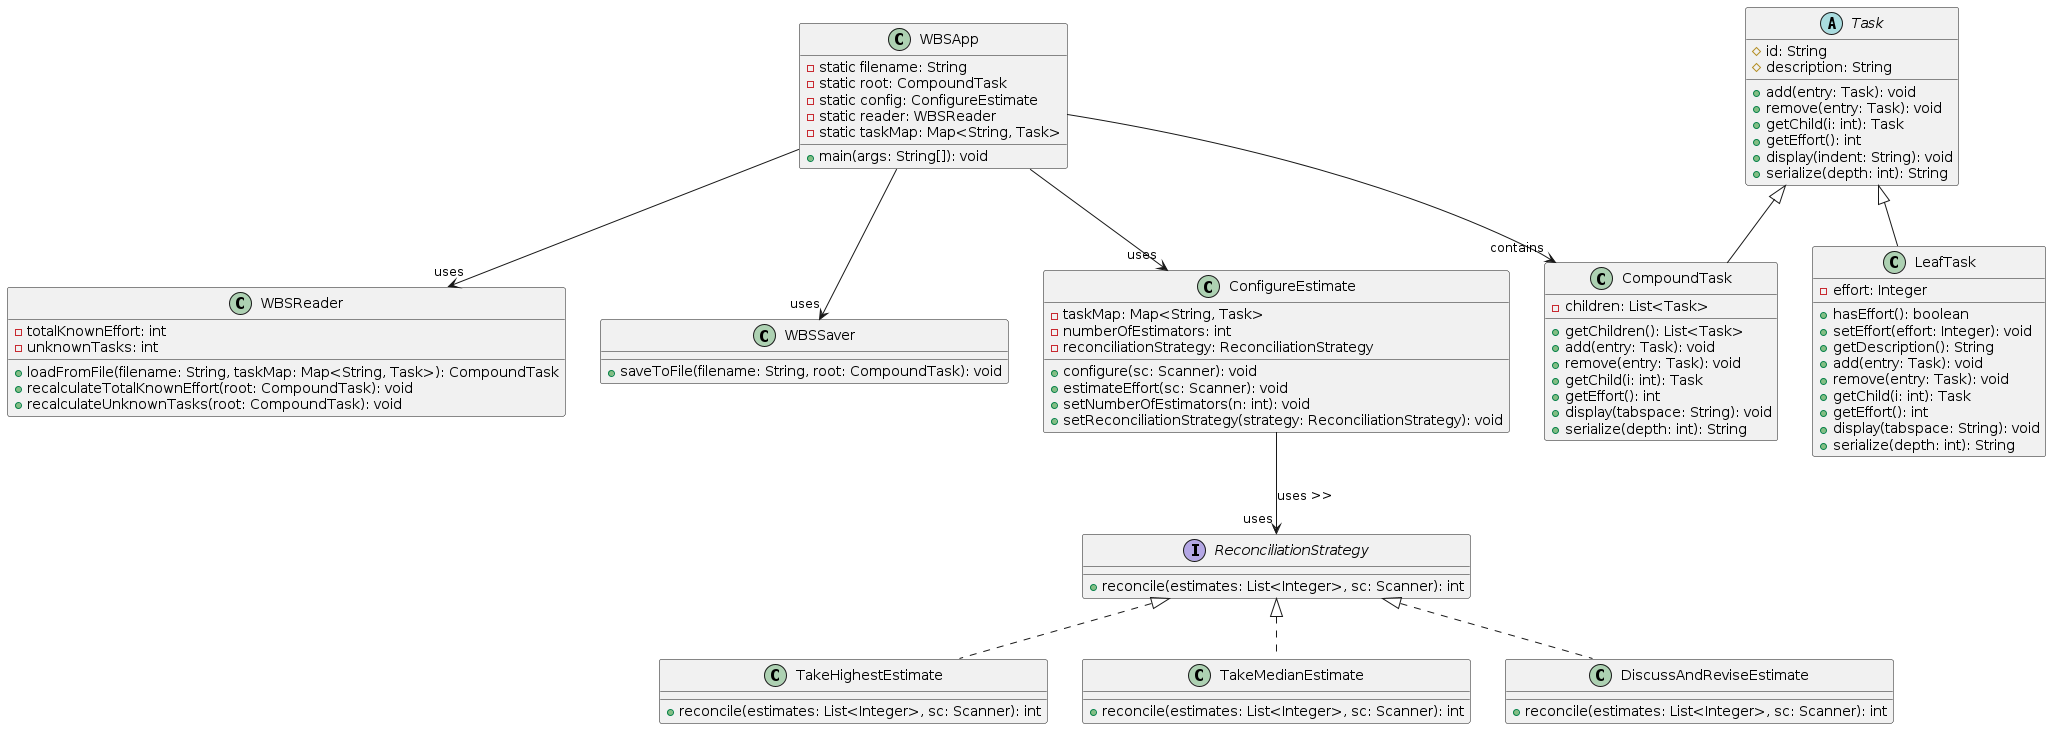

The diagram above was rendered by PlantUML. Its source (embedded in the PNG):
@startuml

class WBSApp {
    -static filename: String
    -static root: CompoundTask
    -static config: ConfigureEstimate
    -static reader: WBSReader
    -static taskMap: Map<String, Task>
    +main(args: String[]): void
}

class WBSReader {
    -totalKnownEffort: int
    -unknownTasks: int
    +loadFromFile(filename: String, taskMap: Map<String, Task>): CompoundTask
    +recalculateTotalKnownEffort(root: CompoundTask): void
    +recalculateUnknownTasks(root: CompoundTask): void
}

class WBSSaver {
    +saveToFile(filename: String, root: CompoundTask): void
}

abstract class Task {
    #id: String
    #description: String
    +add(entry: Task): void
    +remove(entry: Task): void
    +getChild(i: int): Task
    +getEffort(): int
    +display(indent: String): void
    +serialize(depth: int): String
}

class LeafTask {
    -effort: Integer
    +hasEffort(): boolean
    +setEffort(effort: Integer): void
    +getDescription(): String
    +add(entry: Task): void
    +remove(entry: Task): void
    +getChild(i: int): Task
    +getEffort(): int
    +display(tabspace: String): void
    +serialize(depth: int): String
}

class CompoundTask {
    -children: List<Task>
    +getChildren(): List<Task>
    +add(entry: Task): void
    +remove(entry: Task): void
    +getChild(i: int): Task
    +getEffort(): int
    +display(tabspace: String): void
    +serialize(depth: int): String
}

class ConfigureEstimate {
    -taskMap: Map<String, Task>
    -numberOfEstimators: int
    -reconciliationStrategy: ReconciliationStrategy
    +configure(sc: Scanner): void
    +estimateEffort(sc: Scanner): void
    +setNumberOfEstimators(n: int): void
    +setReconciliationStrategy(strategy: ReconciliationStrategy): void
}

interface ReconciliationStrategy {
    +reconcile(estimates: List<Integer>, sc: Scanner): int
}

class TakeHighestEstimate {
    +reconcile(estimates: List<Integer>, sc: Scanner): int
}

class TakeMedianEstimate {
    +reconcile(estimates: List<Integer>, sc: Scanner): int
}

class DiscussAndReviseEstimate {
    +reconcile(estimates: List<Integer>, sc: Scanner): int
}

WBSApp --> "uses" WBSReader
WBSApp --> "uses" WBSSaver
WBSApp --> "uses" ConfigureEstimate
WBSApp --> "contains" CompoundTask

ConfigureEstimate --> "uses" ReconciliationStrategy : uses >>

ReconciliationStrategy <|.. TakeHighestEstimate
ReconciliationStrategy <|.. TakeMedianEstimate
ReconciliationStrategy <|.. DiscussAndReviseEstimate

Task <|-- LeafTask
Task <|-- CompoundTask

@enduml